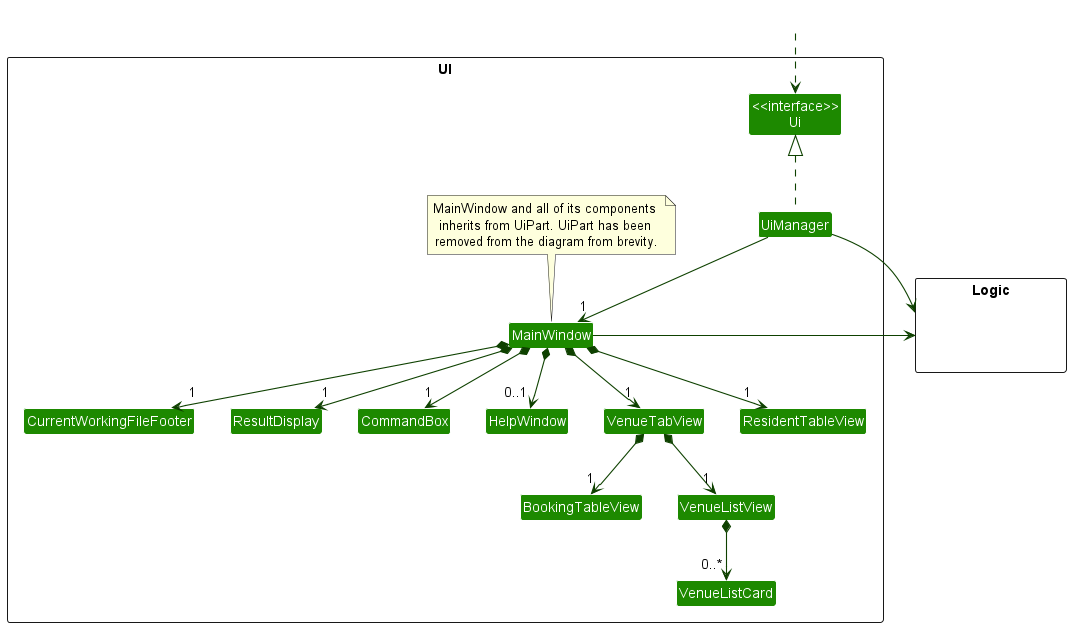

The diagram above was rendered by PlantUML. Its source (embedded in the PNG):
@startuml
!include style.puml
skinparam arrowThickness 1.1
skinparam arrowColor UI_COLOR_T4
skinparam classBackgroundColor UI_COLOR

package UI <<Rectangle>>{
Class "<<interface>>\nUi" as Ui
Class UiManager
Class MainWindow
Class HelpWindow
Class ResultDisplay
Class VenueTabView
Class ResidentTableView
Class BookingTableView
Class CurrentWorkingFileFooter
Class CommandBox
Class VenueListView
Class VenueListCard
note top of MainWindow : MainWindow and all of its components \ninherits from UiPart. UiPart has been \nremoved from the diagram from brevity.
}

package Logic <<Rectangle>> {
Class HiddenLogic #FFFFFF
}

Class HiddenOutside #FFFFFF
HiddenOutside ..> Ui

UiManager .up.|> Ui
UiManager -down-> "1" MainWindow

MainWindow *-down-> "1" ResidentTableView
MainWindow *-down-> "1" VenueTabView
MainWindow *-down->  "1" CommandBox
MainWindow *-down-> "1" ResultDisplay
MainWindow *-down-> "1" CurrentWorkingFileFooter
MainWindow *--> "0..1" HelpWindow

VenueTabView *-down-> "1" BookingTableView
VenueTabView *-down-> "1" VenueListView
VenueListView *-down-> "0..*" VenueListCard

UiManager -right-> Logic
MainWindow -right-> Logic

HelpWindow -[hidden]left- CommandBox
CommandBox -[hidden]left- ResultDisplay
ResultDisplay -[hidden]left- CurrentWorkingFileFooter


@enduml